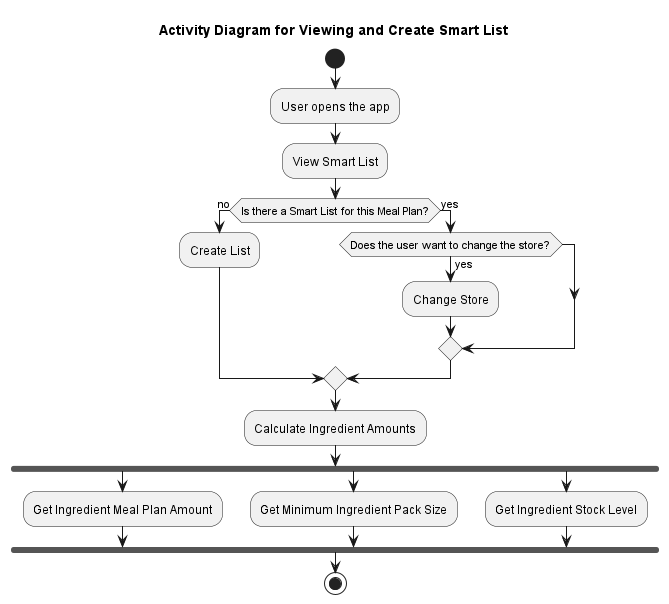

The diagram above was rendered by PlantUML. Its source (embedded in the PNG):
@startuml 
title Activity Diagram for Viewing and Create Smart List

start

:User opens the app;
:View Smart List;

if (Is there a Smart List for this Meal Plan?) then (no)
  :Create List;
else (yes)
  if (Does the user want to change the store?) then (yes)
    :Change Store;
  endif
endif

:Calculate Ingredient Amounts;

fork
  :Get Ingredient Meal Plan Amount;
fork again
  :Get Minimum Ingredient Pack Size;
fork again
  :Get Ingredient Stock Level;
endfork

stop

@enduml